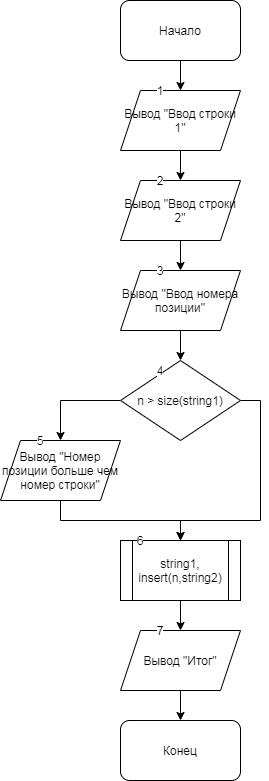

The diagram above was exported from draw.io. Its source (the exported page's mxGraphModel, read from the mxfile embedded in the PNG):
<mxGraphModel dx="1422" dy="762" grid="1" gridSize="10" guides="1" tooltips="1" connect="1" arrows="1" fold="1" page="1" pageScale="1" pageWidth="827" pageHeight="1169" math="0" shadow="0">
  <root>
    <mxCell id="0" />
    <mxCell id="1" parent="0" />
    <mxCell id="u0aTyd2vDaFSaN3hbVdC-5" value="" style="edgeStyle=orthogonalEdgeStyle;rounded=0;orthogonalLoop=1;jettySize=auto;html=1;" parent="1" source="u0aTyd2vDaFSaN3hbVdC-1" target="u0aTyd2vDaFSaN3hbVdC-3" edge="1">
      <mxGeometry relative="1" as="geometry" />
    </mxCell>
    <mxCell id="u0aTyd2vDaFSaN3hbVdC-1" value="Начало" style="rounded=1;whiteSpace=wrap;html=1;" parent="1" vertex="1">
      <mxGeometry x="180" width="120" height="60" as="geometry" />
    </mxCell>
    <mxCell id="u0aTyd2vDaFSaN3hbVdC-6" value="" style="edgeStyle=orthogonalEdgeStyle;rounded=0;orthogonalLoop=1;jettySize=auto;html=1;" parent="1" source="u0aTyd2vDaFSaN3hbVdC-3" target="u0aTyd2vDaFSaN3hbVdC-4" edge="1">
      <mxGeometry relative="1" as="geometry" />
    </mxCell>
    <mxCell id="u0aTyd2vDaFSaN3hbVdC-3" value="Вывод &quot;Ввод строки 1&quot;" style="shape=parallelogram;perimeter=parallelogramPerimeter;whiteSpace=wrap;html=1;fixedSize=1;" parent="1" vertex="1">
      <mxGeometry x="180" y="90" width="120" height="60" as="geometry" />
    </mxCell>
    <mxCell id="u0aTyd2vDaFSaN3hbVdC-8" value="" style="edgeStyle=orthogonalEdgeStyle;rounded=0;orthogonalLoop=1;jettySize=auto;html=1;" parent="1" source="u0aTyd2vDaFSaN3hbVdC-4" target="u0aTyd2vDaFSaN3hbVdC-7" edge="1">
      <mxGeometry relative="1" as="geometry" />
    </mxCell>
    <mxCell id="u0aTyd2vDaFSaN3hbVdC-4" value="Вывод &quot;Ввод строки 2&quot;" style="shape=parallelogram;perimeter=parallelogramPerimeter;whiteSpace=wrap;html=1;fixedSize=1;" parent="1" vertex="1">
      <mxGeometry x="180" y="180" width="120" height="60" as="geometry" />
    </mxCell>
    <mxCell id="u0aTyd2vDaFSaN3hbVdC-10" value="" style="edgeStyle=orthogonalEdgeStyle;rounded=0;orthogonalLoop=1;jettySize=auto;html=1;" parent="1" source="u0aTyd2vDaFSaN3hbVdC-7" target="u0aTyd2vDaFSaN3hbVdC-9" edge="1">
      <mxGeometry relative="1" as="geometry" />
    </mxCell>
    <mxCell id="u0aTyd2vDaFSaN3hbVdC-7" value="Вывод &quot;Ввод номера позиции&quot;" style="shape=parallelogram;perimeter=parallelogramPerimeter;whiteSpace=wrap;html=1;fixedSize=1;" parent="1" vertex="1">
      <mxGeometry x="180" y="270" width="120" height="60" as="geometry" />
    </mxCell>
    <mxCell id="u0aTyd2vDaFSaN3hbVdC-11" style="edgeStyle=orthogonalEdgeStyle;rounded=0;orthogonalLoop=1;jettySize=auto;html=1;" parent="1" source="u0aTyd2vDaFSaN3hbVdC-9" target="u0aTyd2vDaFSaN3hbVdC-12" edge="1">
      <mxGeometry relative="1" as="geometry">
        <mxPoint x="80" y="450" as="targetPoint" />
        <Array as="points">
          <mxPoint x="120" y="400" />
        </Array>
      </mxGeometry>
    </mxCell>
    <mxCell id="u0aTyd2vDaFSaN3hbVdC-13" style="edgeStyle=orthogonalEdgeStyle;rounded=0;orthogonalLoop=1;jettySize=auto;html=1;" parent="1" source="u0aTyd2vDaFSaN3hbVdC-9" edge="1">
      <mxGeometry relative="1" as="geometry">
        <mxPoint x="240" y="540" as="targetPoint" />
        <Array as="points">
          <mxPoint x="320" y="400" />
          <mxPoint x="320" y="520" />
          <mxPoint x="240" y="520" />
        </Array>
      </mxGeometry>
    </mxCell>
    <mxCell id="u0aTyd2vDaFSaN3hbVdC-9" value="n &amp;gt; size(string1)" style="rhombus;whiteSpace=wrap;html=1;" parent="1" vertex="1">
      <mxGeometry x="180" y="360" width="120" height="80" as="geometry" />
    </mxCell>
    <mxCell id="u0aTyd2vDaFSaN3hbVdC-14" style="edgeStyle=orthogonalEdgeStyle;rounded=0;orthogonalLoop=1;jettySize=auto;html=1;" parent="1" source="u0aTyd2vDaFSaN3hbVdC-12" edge="1">
      <mxGeometry relative="1" as="geometry">
        <mxPoint x="240" y="540" as="targetPoint" />
        <Array as="points">
          <mxPoint x="120" y="520" />
          <mxPoint x="240" y="520" />
        </Array>
      </mxGeometry>
    </mxCell>
    <mxCell id="u0aTyd2vDaFSaN3hbVdC-12" value="Вывод &quot;Номер позиции больше чем номер строки&quot;" style="shape=parallelogram;perimeter=parallelogramPerimeter;whiteSpace=wrap;html=1;fixedSize=1;" parent="1" vertex="1">
      <mxGeometry x="60" y="440" width="120" height="60" as="geometry" />
    </mxCell>
    <mxCell id="u0aTyd2vDaFSaN3hbVdC-17" value="" style="edgeStyle=orthogonalEdgeStyle;rounded=0;orthogonalLoop=1;jettySize=auto;html=1;" parent="1" source="u0aTyd2vDaFSaN3hbVdC-15" target="u0aTyd2vDaFSaN3hbVdC-16" edge="1">
      <mxGeometry relative="1" as="geometry" />
    </mxCell>
    <mxCell id="u0aTyd2vDaFSaN3hbVdC-15" value="string1, insert(n,string2)" style="shape=process;whiteSpace=wrap;html=1;backgroundOutline=1;" parent="1" vertex="1">
      <mxGeometry x="180" y="540" width="120" height="60" as="geometry" />
    </mxCell>
    <mxCell id="u0aTyd2vDaFSaN3hbVdC-19" value="" style="edgeStyle=orthogonalEdgeStyle;rounded=0;orthogonalLoop=1;jettySize=auto;html=1;" parent="1" source="u0aTyd2vDaFSaN3hbVdC-16" target="u0aTyd2vDaFSaN3hbVdC-18" edge="1">
      <mxGeometry relative="1" as="geometry" />
    </mxCell>
    <mxCell id="u0aTyd2vDaFSaN3hbVdC-16" value="Вывод &quot;Итог&quot;" style="shape=parallelogram;perimeter=parallelogramPerimeter;whiteSpace=wrap;html=1;fixedSize=1;" parent="1" vertex="1">
      <mxGeometry x="180" y="630" width="120" height="60" as="geometry" />
    </mxCell>
    <mxCell id="u0aTyd2vDaFSaN3hbVdC-18" value="Конец" style="rounded=1;whiteSpace=wrap;html=1;" parent="1" vertex="1">
      <mxGeometry x="180" y="720" width="120" height="60" as="geometry" />
    </mxCell>
    <mxCell id="u0aTyd2vDaFSaN3hbVdC-20" value="1" style="text;html=1;strokeColor=none;fillColor=none;align=center;verticalAlign=middle;whiteSpace=wrap;rounded=0;labelBackgroundColor=#ffffff;" parent="1" vertex="1">
      <mxGeometry x="200" y="80" width="40" height="20" as="geometry" />
    </mxCell>
    <mxCell id="u0aTyd2vDaFSaN3hbVdC-21" value="2" style="text;html=1;strokeColor=none;fillColor=none;align=center;verticalAlign=middle;whiteSpace=wrap;rounded=0;labelBackgroundColor=#ffffff;" parent="1" vertex="1">
      <mxGeometry x="200" y="170" width="40" height="20" as="geometry" />
    </mxCell>
    <mxCell id="u0aTyd2vDaFSaN3hbVdC-22" value="3" style="text;html=1;strokeColor=none;fillColor=none;align=center;verticalAlign=middle;whiteSpace=wrap;rounded=0;labelBackgroundColor=#ffffff;" parent="1" vertex="1">
      <mxGeometry x="200" y="260" width="40" height="20" as="geometry" />
    </mxCell>
    <mxCell id="u0aTyd2vDaFSaN3hbVdC-23" value="4" style="text;html=1;strokeColor=none;fillColor=none;align=center;verticalAlign=middle;whiteSpace=wrap;rounded=0;labelBackgroundColor=#ffffff;" parent="1" vertex="1">
      <mxGeometry x="200" y="360" width="40" height="20" as="geometry" />
    </mxCell>
    <mxCell id="u0aTyd2vDaFSaN3hbVdC-24" value="5" style="text;html=1;strokeColor=none;fillColor=none;align=center;verticalAlign=middle;whiteSpace=wrap;rounded=0;labelBackgroundColor=#ffffff;" parent="1" vertex="1">
      <mxGeometry x="80" y="430" width="40" height="20" as="geometry" />
    </mxCell>
    <mxCell id="u0aTyd2vDaFSaN3hbVdC-25" value="6" style="text;html=1;strokeColor=none;fillColor=none;align=center;verticalAlign=middle;whiteSpace=wrap;rounded=0;labelBackgroundColor=#ffffff;" parent="1" vertex="1">
      <mxGeometry x="180" y="530" width="40" height="20" as="geometry" />
    </mxCell>
    <mxCell id="u0aTyd2vDaFSaN3hbVdC-26" value="7" style="text;html=1;strokeColor=none;fillColor=none;align=center;verticalAlign=middle;whiteSpace=wrap;rounded=0;labelBackgroundColor=#ffffff;" parent="1" vertex="1">
      <mxGeometry x="200" y="620" width="40" height="20" as="geometry" />
    </mxCell>
  </root>
</mxGraphModel>